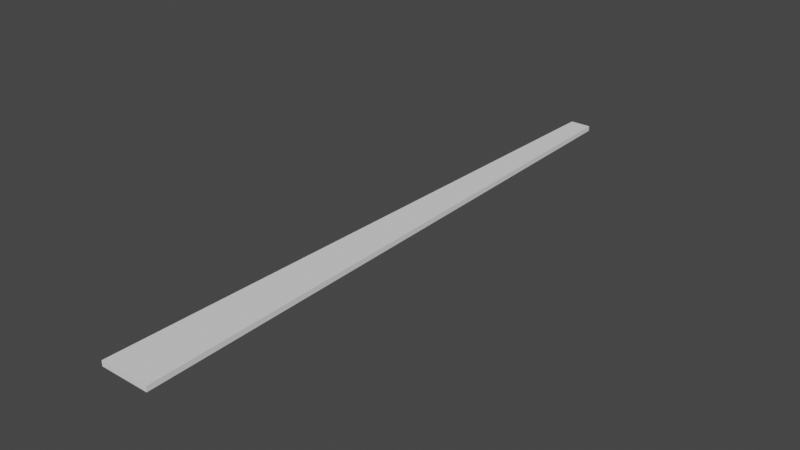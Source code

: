 # Source: HolyTurretMiniteHand.blend  (saved by Blender 3.0.42; exported with 4.5.12 LTS)
import bpy
from mathutils import Matrix  # noqa: F401  (used for matrix-valued properties, if any)

bpy.ops.wm.read_factory_settings(use_empty=True)
scene = bpy.context.scene
scene.name = 'Scene'

# ---- world
world_world = bpy.data.worlds.new('World'); scene.world = world_world
world_world.use_nodes = True; world_world.node_tree.nodes.clear()
_N = world_world.node_tree.nodes; _L = world_world.node_tree.links
n0 = _N.new('ShaderNodeOutputWorld'); n0.name = 'World Output'; n0.location = (300, 300)
n1 = _N.new('ShaderNodeBackground'); n1.name = 'Background'; n1.location = (10, 300)
n1.inputs[0].default_value = (0.05088, 0.05088, 0.05088, 1.0)
_L.new(n1.outputs[0], n0.inputs[0])
n0.is_active_output = True
world_world.color = (0.05088, 0.05088, 0.05088)
world_world.use_sun_shadow = False
world_world.sun_shadow_jitter_overblur = 0.0

# ---- meshes
me_modern_clock_lp_002 = bpy.data.meshes.new('Modern_Clock_LP.002')
me_modern_clock_lp_002.from_pydata([(-0.02938, 0.006777, 0.1231), (-0.02938, -0.006778, 0.1231), (0.1364, 0.002914, 0.1231), (0.1364, -0.002914, 0.1231), (-0.02938, 0.006777, 0.1217), (-0.02938, -0.006778, 0.1217), (0.1364, 0.002914, 0.1217), (0.1364, -0.002914, 0.1217)], [], [(0, 1, 3, 2), (4, 6, 7, 5), (3, 7, 6, 2), (0, 4, 5, 1), (1, 5, 7, 3), (2, 6, 4, 0)])
_uv = me_modern_clock_lp_002.uv_layers.new(name='UVMap')
_uv.uv.foreach_set('vector', [0.3623, 0.5905, 0.3304, 0.5904, 0.3407, 0.9851, 0.3538, 0.985, 0.3964, 0.983, 0.3879, 0.618, 0.375, 0.618, 0.3665, 0.983, 0.3407, 0.9851, 0.3392, 0.9869, 0.3552, 0.9868, 0.3538, 0.985, 0.3623, 0.5905, 0.3639, 0.5888, 0.3288, 0.5888, 0.3304, 0.5904, 0.3304, 0.5904, 0.3288, 0.5888, 0.3392, 0.9869, 0.3407, 0.9851, 0.3538, 0.985, 0.3552, 0.9868, 0.3639, 0.5888, 0.3623, 0.5905])
me_modern_clock_lp_002.use_remesh_preserve_volume = False
me_modern_clock_lp_002.use_remesh_preserve_attributes = False
me_modern_clock_lp_002.use_mirror_vertex_groups = False
me_modern_clock_lp_002.update()

# ---- objects
ob_clock_minitehand = bpy.data.objects.new('Clock_MiniteHand', me_modern_clock_lp_002)

# ---- transforms, parenting, visibility, modifiers, constraints
ob_clock_minitehand.location = (0.0, 0.0, -1.192e-07)
ob_clock_minitehand.rotation_euler = (0.0, -0.0, -4.712)
ob_clock_minitehand.scale = (15.24, 15.24, 15.24)
ob_clock_minitehand.lineart.crease_threshold = 0.0

# ---- collection membership
scene.collection.objects.link(ob_clock_minitehand)

# ---- scene / render settings (as saved in the file)
scene.frame_start = 1; scene.frame_end = 250; scene.frame_set(1)
scene.render.engine = 'BLENDER_EEVEE_NEXT'
scene.cycles.use_denoising = False
scene.cycles.samples = 128
scene.cycles.sampling_pattern = 'TABULATED_SOBOL'
scene.cycles.use_adaptive_sampling = False
scene.cycles.use_light_tree = False
scene.view_settings.view_transform = 'Filmic'
bpy.context.view_layer.update()

# ---- added for rendering (the .blend has no active camera and no usable light): camera, sun
cam_auto = bpy.data.cameras.new('AutoCamera')
cam_auto.lens = 50.0
cam_auto.sensor_width = 36.0
cam_auto.clip_end = 1000.0
ob_auto_camera = bpy.data.objects.new('AutoCamera', cam_auto)
scene.collection.objects.link(ob_auto_camera)
ob_auto_camera.location = (2.34445, -1.99831, 3.74056)
ob_auto_camera.rotation_euler = (1.09748, -7.21219e-08, 0.694738)
scene.camera = ob_auto_camera
light_auto_sun = bpy.data.lights.new('AutoSun', 'SUN')
light_auto_sun.energy = 3.0
light_auto_sun.angle = 0.0523599
ob_auto_sun = bpy.data.objects.new('AutoSun', light_auto_sun)
scene.collection.objects.link(ob_auto_sun)
ob_auto_sun.rotation_euler = (0.872665, 0.174533, 0.523599)
bpy.context.view_layer.update()
